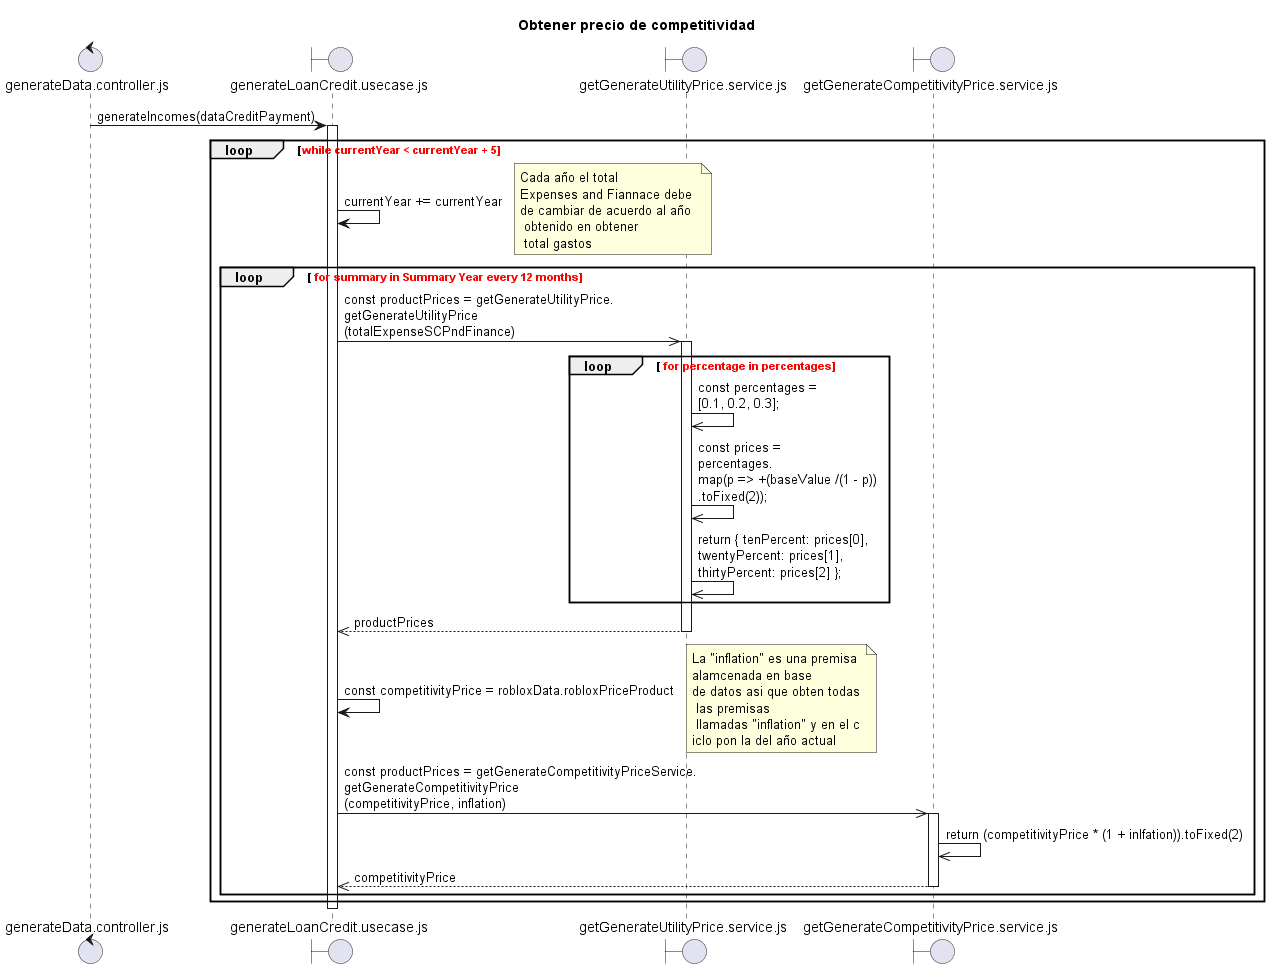

The diagram above was rendered by PlantUML. Its source (embedded in the PNG):
@startuml ObtenerPrecioCompetitividad.plantuml
title "Obtener precio de competitividad"

control "generateData.controller.js" as C
boundary "generateLoanCredit.usecase.js" as UC
boundary "getGenerateUtilityPrice.service.js" as SGUP
boundary "getGenerateCompetitivityPrice.service.js" as SCP


C -> UC: generateIncomes(dataCreditPayment)
activate UC
loop <font color=red>while currentYear < currentYear + 5 
   UC ->UC: currentYear += currentYear
   loop <font color=red> for summary in Summary Year every 12 months
    note right: Cada año el total \nExpenses and Fiannace debe \nde cambiar de acuerdo al año\n obtenido en obtener\n total gastos
       UC ->> SGUP: const productPrices = getGenerateUtilityPrice.\ngetGenerateUtilityPrice\n(totalExpenseSCPndFinance)
        activate SGUP
        loop <font color=red> for percentage in percentages
            SGUP ->> SGUP: const percentages = \n[0.1, 0.2, 0.3];
            SGUP ->> SGUP: const prices = \npercentages.\nmap(p => +(baseValue /(1 - p))\n.toFixed(2));
            SGUP ->> SGUP: return { tenPercent: prices[0], \ntwentyPercent: prices[1], \nthirtyPercent: prices[2] };

        end
        SGUP -->> UC: productPrices
        deactivate SGUP
        UC -> UC: const competitivityPrice = robloxData.robloxPriceProduct
        note right: La "inflation" es una premisa \nalamcenada en base \nde datos asi que obten todas\n las premisas\n llamadas "inflation" y en el c\niclo pon la del año actual
        UC ->> SCP: const productPrices = getGenerateCompetitivityPriceService.\ngetGenerateCompetitivityPrice\n(competitivityPrice, inflation)
        activate SCP
            SCP ->> SCP: return (competitivityPrice * (1 + inlfation)).toFixed(2)
            SCP -->> UC: competitivityPrice
        deactivate SCP
    end
end

        
       
deactivate UC


@enduml